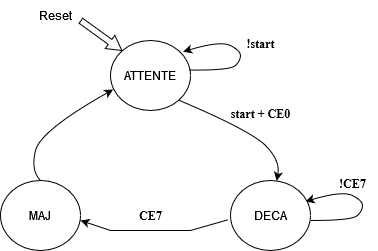

The diagram above was exported from draw.io. Its source (the exported page's mxGraphModel, read from the mxfile embedded in the PNG):
<mxGraphModel dx="513" dy="532" grid="1" gridSize="10" guides="1" tooltips="1" connect="1" arrows="1" fold="1" page="1" pageScale="1" pageWidth="827" pageHeight="1169" math="0" shadow="0">
  <root>
    <mxCell id="0" />
    <mxCell id="1" parent="0" />
    <mxCell id="CTmx_PDCPfpIGzzKoVod-10" value="" style="curved=1;endArrow=classic;html=1;rounded=0;exitX=0.99;exitY=0.422;exitDx=0;exitDy=0;exitPerimeter=0;entryX=0.908;entryY=0.16;entryDx=0;entryDy=0;entryPerimeter=0;" edge="1" parent="1">
      <mxGeometry width="50" height="50" relative="1" as="geometry">
        <mxPoint x="571" y="340" as="sourcePoint" />
        <mxPoint x="565" y="321" as="targetPoint" />
        <Array as="points">
          <mxPoint x="612" y="340" />
          <mxPoint x="622" y="330" />
          <mxPoint x="622" y="320" />
          <mxPoint x="602" y="310" />
        </Array>
      </mxGeometry>
    </mxCell>
    <mxCell id="CTmx_PDCPfpIGzzKoVod-1" value="MAJ" style="ellipse;whiteSpace=wrap;html=1;" vertex="1" parent="1">
      <mxGeometry x="260" y="300" width="80" height="70" as="geometry" />
    </mxCell>
    <mxCell id="CTmx_PDCPfpIGzzKoVod-2" value="DECA" style="ellipse;whiteSpace=wrap;html=1;" vertex="1" parent="1">
      <mxGeometry x="490" y="300" width="80" height="70" as="geometry" />
    </mxCell>
    <mxCell id="CTmx_PDCPfpIGzzKoVod-3" value="ATTENTE" style="ellipse;whiteSpace=wrap;html=1;" vertex="1" parent="1">
      <mxGeometry x="370" y="160" width="80" height="70" as="geometry" />
    </mxCell>
    <mxCell id="CTmx_PDCPfpIGzzKoVod-4" value="" style="shape=flexArrow;endArrow=classic;html=1;rounded=0;entryX=0;entryY=0;entryDx=0;entryDy=0;endWidth=9.183431952662723;endSize=4.501538461538462;width=6.153846153846154;" edge="1" parent="1" target="CTmx_PDCPfpIGzzKoVod-3">
      <mxGeometry width="50" height="50" relative="1" as="geometry">
        <mxPoint x="340" y="140" as="sourcePoint" />
        <mxPoint x="360" y="130" as="targetPoint" />
      </mxGeometry>
    </mxCell>
    <mxCell id="CTmx_PDCPfpIGzzKoVod-5" value="Reset" style="text;html=1;align=center;verticalAlign=middle;resizable=0;points=[];autosize=1;strokeColor=none;fillColor=none;" vertex="1" parent="1">
      <mxGeometry x="290" y="120" width="50" height="30" as="geometry" />
    </mxCell>
    <mxCell id="CTmx_PDCPfpIGzzKoVod-7" value="" style="curved=1;endArrow=classic;html=1;rounded=0;exitX=0.99;exitY=0.422;exitDx=0;exitDy=0;exitPerimeter=0;entryX=0.908;entryY=0.16;entryDx=0;entryDy=0;entryPerimeter=0;" edge="1" parent="1" source="CTmx_PDCPfpIGzzKoVod-3" target="CTmx_PDCPfpIGzzKoVod-3">
      <mxGeometry width="50" height="50" relative="1" as="geometry">
        <mxPoint x="510" y="200" as="sourcePoint" />
        <mxPoint x="560" y="150" as="targetPoint" />
        <Array as="points">
          <mxPoint x="490" y="190" />
          <mxPoint x="500" y="180" />
          <mxPoint x="500" y="170" />
          <mxPoint x="480" y="160" />
        </Array>
      </mxGeometry>
    </mxCell>
    <mxCell id="CTmx_PDCPfpIGzzKoVod-8" value="" style="curved=1;endArrow=classic;html=1;rounded=0;exitX=1;exitY=1;exitDx=0;exitDy=0;entryX=0.577;entryY=0.005;entryDx=0;entryDy=0;entryPerimeter=0;" edge="1" parent="1">
      <mxGeometry width="50" height="50" relative="1" as="geometry">
        <mxPoint x="438.3361212930183" y="219.70328522981083" as="sourcePoint" />
        <mxPoint x="536.16" y="300.34999999999997" as="targetPoint" />
        <Array as="points">
          <mxPoint x="510" y="250" />
          <mxPoint x="540" y="280" />
        </Array>
      </mxGeometry>
    </mxCell>
    <mxCell id="CTmx_PDCPfpIGzzKoVod-9" value="" style="endArrow=classic;html=1;rounded=0;exitX=-0.031;exitY=0.561;exitDx=0;exitDy=0;exitPerimeter=0;entryX=1;entryY=0.571;entryDx=0;entryDy=0;entryPerimeter=0;" edge="1" parent="1" source="CTmx_PDCPfpIGzzKoVod-2" target="CTmx_PDCPfpIGzzKoVod-1">
      <mxGeometry width="50" height="50" relative="1" as="geometry">
        <mxPoint x="410" y="370" as="sourcePoint" />
        <mxPoint x="460" y="320" as="targetPoint" />
        <Array as="points">
          <mxPoint x="450" y="350" />
          <mxPoint x="410" y="350" />
          <mxPoint x="370" y="350" />
        </Array>
      </mxGeometry>
    </mxCell>
    <mxCell id="CTmx_PDCPfpIGzzKoVod-11" value="" style="curved=1;endArrow=classic;html=1;rounded=0;entryX=0.033;entryY=0.7;entryDx=0;entryDy=0;entryPerimeter=0;" edge="1" parent="1" target="CTmx_PDCPfpIGzzKoVod-3">
      <mxGeometry width="50" height="50" relative="1" as="geometry">
        <mxPoint x="300" y="300" as="sourcePoint" />
        <mxPoint x="350" y="250" as="targetPoint" />
        <Array as="points">
          <mxPoint x="290" y="290" />
          <mxPoint x="300" y="250" />
        </Array>
      </mxGeometry>
    </mxCell>
    <mxCell id="CTmx_PDCPfpIGzzKoVod-12" value="&lt;font face=&quot;Times New Roman&quot;&gt;&lt;b&gt;!CE7&lt;/b&gt;&lt;/font&gt;" style="text;html=1;align=center;verticalAlign=middle;resizable=0;points=[];autosize=1;strokeColor=none;fillColor=none;" vertex="1" parent="1">
      <mxGeometry x="587" y="288" width="50" height="30" as="geometry" />
    </mxCell>
    <mxCell id="CTmx_PDCPfpIGzzKoVod-13" value="&lt;font face=&quot;Times New Roman&quot;&gt;&lt;b&gt;CE7&lt;/b&gt;&lt;/font&gt;" style="text;html=1;align=center;verticalAlign=middle;resizable=0;points=[];autosize=1;strokeColor=none;fillColor=none;" vertex="1" parent="1">
      <mxGeometry x="385" y="320" width="50" height="30" as="geometry" />
    </mxCell>
    <mxCell id="CTmx_PDCPfpIGzzKoVod-14" value="&lt;div&gt;&lt;font face=&quot;Times New Roman&quot;&gt;&lt;b&gt;!start&lt;/b&gt;&lt;/font&gt;&lt;/div&gt;" style="text;html=1;align=center;verticalAlign=middle;resizable=0;points=[];autosize=1;strokeColor=none;fillColor=none;" vertex="1" parent="1">
      <mxGeometry x="495" y="148" width="50" height="30" as="geometry" />
    </mxCell>
    <mxCell id="CTmx_PDCPfpIGzzKoVod-15" value="&lt;font face=&quot;Times New Roman&quot;&gt;&lt;b&gt;start + CE0&lt;/b&gt;&lt;/font&gt;" style="text;html=1;align=center;verticalAlign=middle;resizable=0;points=[];autosize=1;strokeColor=none;fillColor=none;" vertex="1" parent="1">
      <mxGeometry x="480" y="218" width="80" height="30" as="geometry" />
    </mxCell>
  </root>
</mxGraphModel>